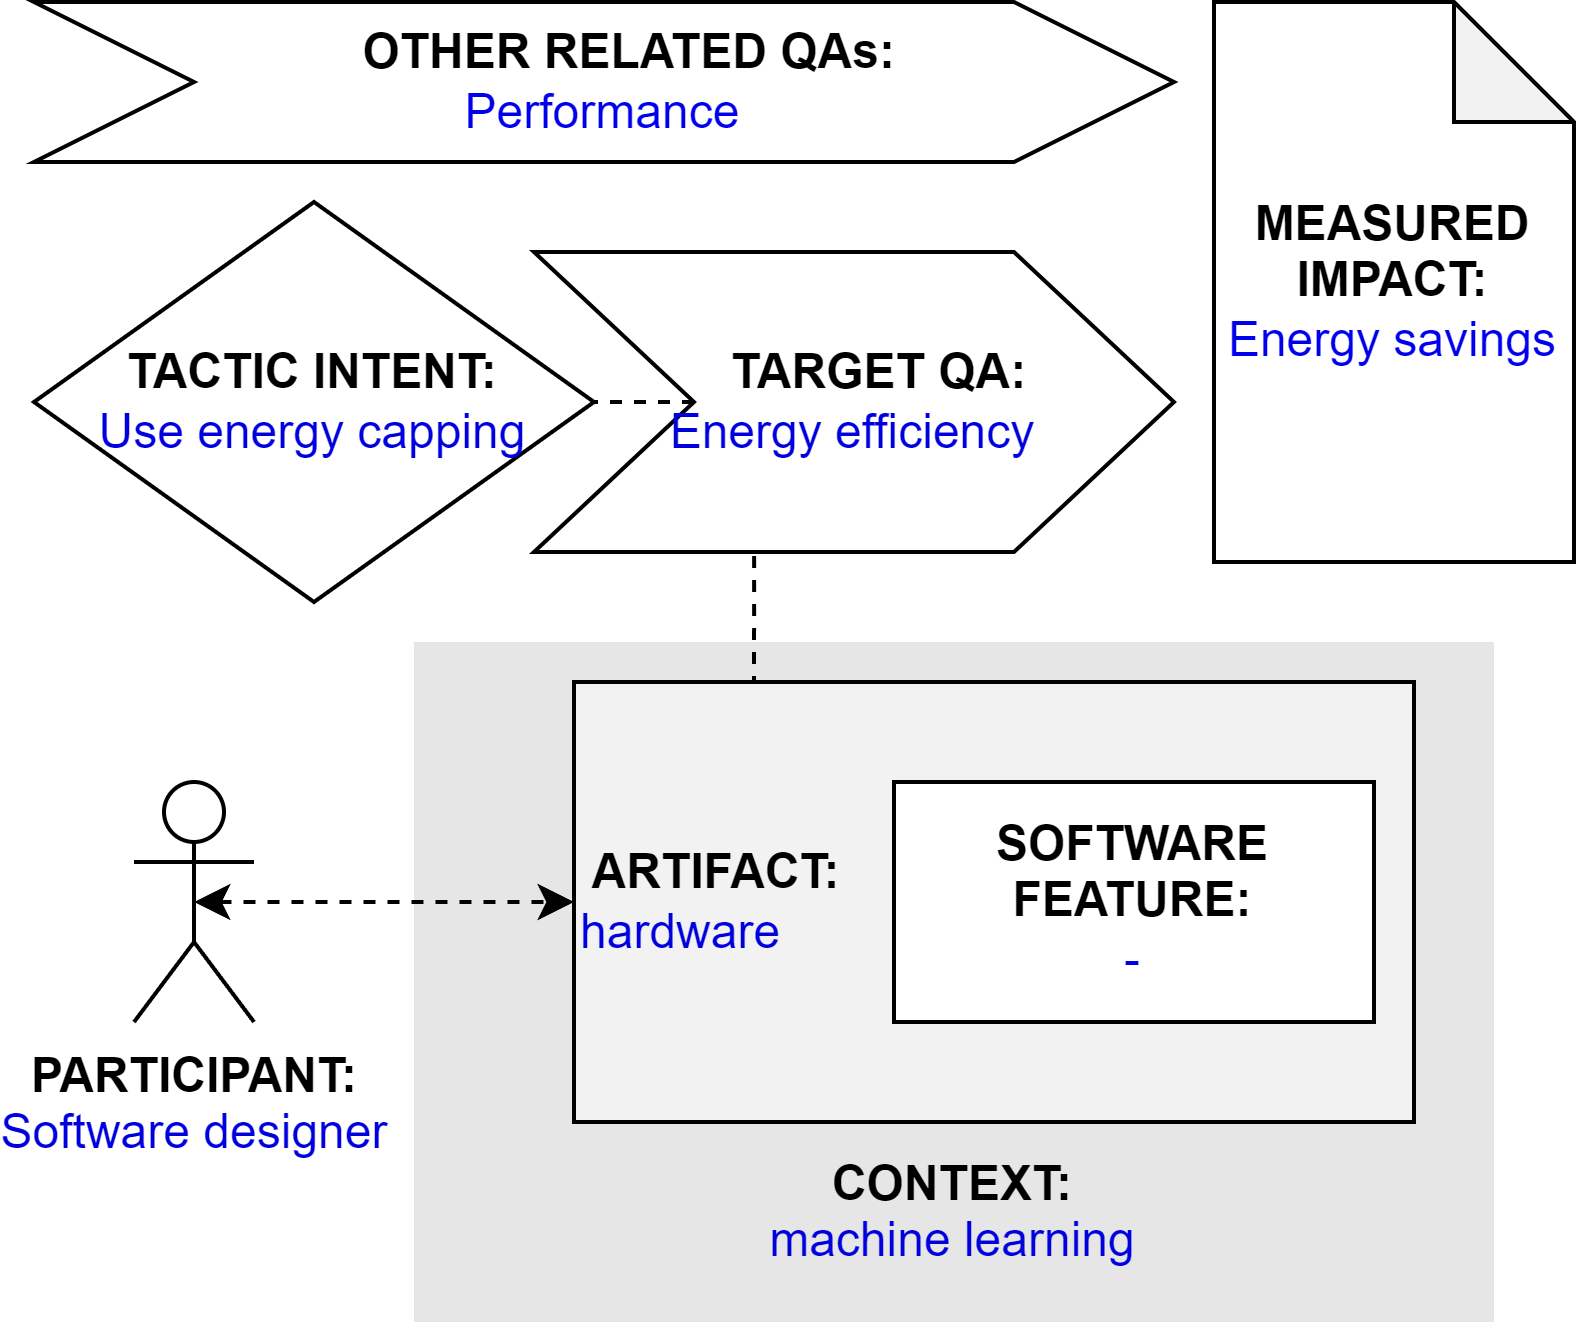

The diagram above was exported from draw.io. Its source (the exported page's mxGraphModel, read from the mxfile embedded in the PNG):
<mxGraphModel dx="794" dy="456" grid="1" gridSize="10" guides="1" tooltips="1" connect="1" arrows="1" fold="1" page="1" pageScale="1" pageWidth="827" pageHeight="1169" math="0" shadow="0">
  <root>
    <mxCell id="0" />
    <mxCell id="1" parent="0" />
    <mxCell id="qT-0_r0VVRt_dCbUm55m-2" value="&lt;b&gt;PARTICIPANT:&lt;/b&gt;&lt;br&gt;&lt;font color=&quot;#0000de&quot;&gt;Software designer&lt;/font&gt;" style="shape=umlActor;verticalLabelPosition=bottom;verticalAlign=top;html=1;outlineConnect=0;" parent="1" vertex="1">
      <mxGeometry x="185" y="225" width="30" height="60" as="geometry" />
    </mxCell>
    <mxCell id="qT-0_r0VVRt_dCbUm55m-3" value="&lt;br&gt;&lt;br&gt;&lt;br&gt;&lt;br&gt;&lt;br&gt;&lt;br&gt;&lt;br&gt;&lt;br&gt;&lt;b&gt;&lt;font color=&quot;#000000&quot;&gt;CONTEXT:&lt;/font&gt;&lt;/b&gt;&lt;br&gt;machine learning" style="rounded=0;whiteSpace=wrap;html=1;fontColor=#0000DE;fillColor=#E6E6E6;strokeColor=none;" parent="1" vertex="1">
      <mxGeometry x="255" y="190" width="270" height="170" as="geometry" />
    </mxCell>
    <mxCell id="0PLh7_-vrQbvHsDU2Hkp-3" style="edgeStyle=orthogonalEdgeStyle;rounded=0;orthogonalLoop=1;jettySize=auto;html=1;exitX=0.25;exitY=0;exitDx=0;exitDy=0;entryX=0.344;entryY=0.988;entryDx=0;entryDy=0;entryPerimeter=0;endArrow=none;endFill=0;dashed=1;" parent="1" source="qT-0_r0VVRt_dCbUm55m-4" target="qT-0_r0VVRt_dCbUm55m-9" edge="1">
      <mxGeometry relative="1" as="geometry" />
    </mxCell>
    <mxCell id="qT-0_r0VVRt_dCbUm55m-4" value="&lt;b&gt;&lt;font color=&quot;#000000&quot;&gt;&amp;nbsp;ARTIFACT:&lt;/font&gt;&lt;/b&gt;&lt;br&gt;hardware" style="rounded=0;whiteSpace=wrap;html=1;fontColor=#0000DE;fillColor=#F2F2F2;align=left;" parent="1" vertex="1">
      <mxGeometry x="295" y="200" width="210" height="110" as="geometry" />
    </mxCell>
    <mxCell id="qT-0_r0VVRt_dCbUm55m-5" style="edgeStyle=orthogonalEdgeStyle;rounded=0;orthogonalLoop=1;jettySize=auto;html=1;exitX=0.5;exitY=0.5;exitDx=0;exitDy=0;exitPerimeter=0;entryX=0;entryY=0.5;entryDx=0;entryDy=0;fontColor=#0000DE;startArrow=classic;startFill=1;dashed=1;" parent="1" source="qT-0_r0VVRt_dCbUm55m-2" target="qT-0_r0VVRt_dCbUm55m-4" edge="1">
      <mxGeometry relative="1" as="geometry" />
    </mxCell>
    <mxCell id="qT-0_r0VVRt_dCbUm55m-7" value="&lt;b&gt;SOFTWARE&lt;br&gt;FEATURE:&lt;br&gt;&lt;/b&gt;&lt;font color=&quot;#0000ed&quot;&gt;-&lt;/font&gt;" style="rounded=0;whiteSpace=wrap;html=1;fontColor=#000000;fillColor=#FFFFFF;" parent="1" vertex="1">
      <mxGeometry x="375" y="225" width="120" height="60" as="geometry" />
    </mxCell>
    <mxCell id="qT-0_r0VVRt_dCbUm55m-8" value="&lt;b&gt;&lt;font color=&quot;#000000&quot;&gt;TACTIC INTENT:&lt;/font&gt;&lt;/b&gt;&lt;br&gt;&lt;div&gt;Use energy capping&lt;/div&gt;" style="rhombus;whiteSpace=wrap;html=1;fontColor=#0000DE;fillColor=#FFFFFF;" parent="1" vertex="1">
      <mxGeometry x="160" y="80" width="140" height="100" as="geometry" />
    </mxCell>
    <mxCell id="0PLh7_-vrQbvHsDU2Hkp-4" style="edgeStyle=orthogonalEdgeStyle;rounded=0;orthogonalLoop=1;jettySize=auto;html=1;exitX=0;exitY=0.5;exitDx=0;exitDy=0;entryX=1;entryY=0.5;entryDx=0;entryDy=0;dashed=1;endArrow=none;endFill=0;" parent="1" source="qT-0_r0VVRt_dCbUm55m-9" target="qT-0_r0VVRt_dCbUm55m-8" edge="1">
      <mxGeometry relative="1" as="geometry" />
    </mxCell>
    <mxCell id="qT-0_r0VVRt_dCbUm55m-9" value="&lt;b&gt;&amp;nbsp; &amp;nbsp; TARGET QA:&lt;/b&gt;&lt;br&gt;&lt;font color=&quot;#0000de&quot;&gt;Energy efficiency&lt;/font&gt;" style="shape=step;perimeter=stepPerimeter;whiteSpace=wrap;html=1;fixedSize=1;fontColor=#000000;fillColor=#FFFFFF;size=40;" parent="1" vertex="1">
      <mxGeometry x="285" y="92.5" width="160" height="75" as="geometry" />
    </mxCell>
    <mxCell id="0PLh7_-vrQbvHsDU2Hkp-1" value="&lt;b&gt;&amp;nbsp; &amp;nbsp; OTHER RELATED QAs:&lt;br&gt;&lt;/b&gt;&lt;font color=&quot;#0000ed&quot;&gt;Performance&lt;/font&gt;" style="shape=step;perimeter=stepPerimeter;whiteSpace=wrap;html=1;fixedSize=1;fontColor=#000000;fillColor=#FFFFFF;size=40;" parent="1" vertex="1">
      <mxGeometry x="160" y="30" width="285" height="40" as="geometry" />
    </mxCell>
    <mxCell id="0PLh7_-vrQbvHsDU2Hkp-2" value="&lt;b&gt;MEASURED&lt;/b&gt;&lt;br&gt;&lt;b&gt;IMPACT:&lt;/b&gt;&lt;br&gt;&lt;font color=&quot;#0000ed&quot;&gt;Energy savings&lt;/font&gt;" style="shape=note;whiteSpace=wrap;html=1;backgroundOutline=1;darkOpacity=0.05;" parent="1" vertex="1">
      <mxGeometry x="455" y="30" width="90" height="140" as="geometry" />
    </mxCell>
  </root>
</mxGraphModel>